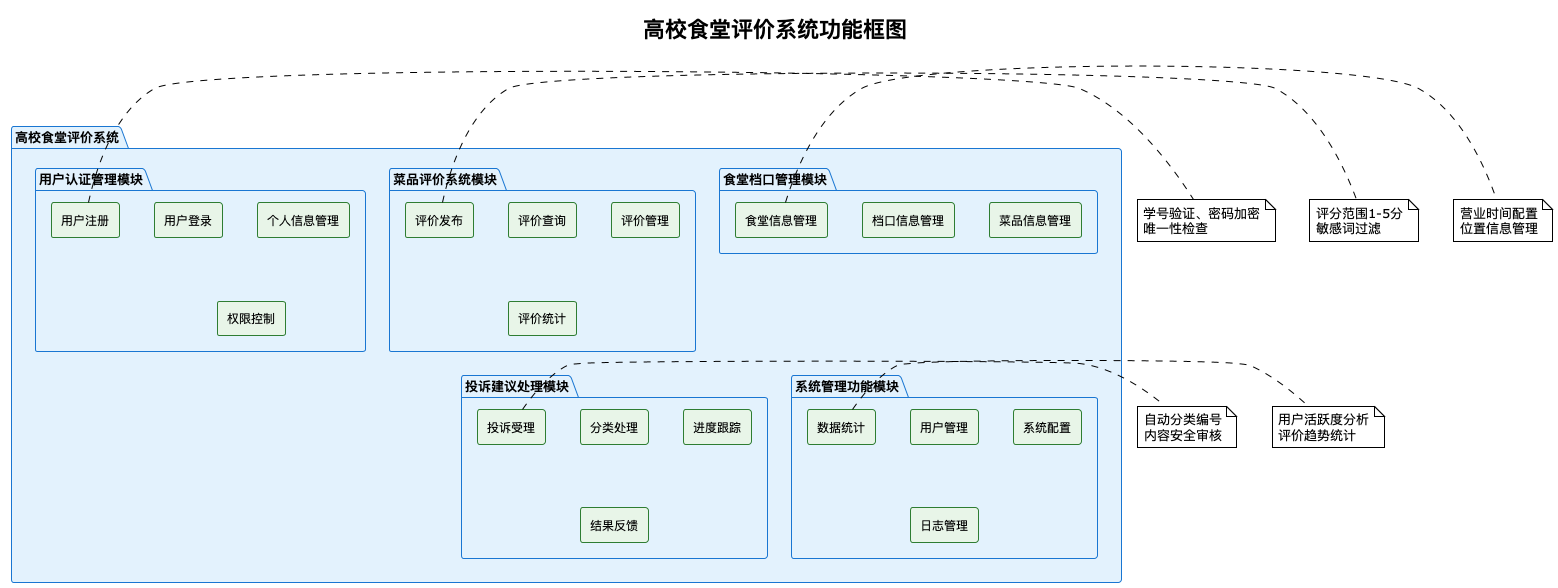

The diagram above was rendered by PlantUML. Its source (embedded in the PNG):
@startuml
!theme plain
skinparam componentStyle rectangle
skinparam backgroundColor White
skinparam component {
  BackgroundColor #E8F5E8
  BorderColor #2E7D32
  FontSize 12
}
skinparam package {
  BackgroundColor #E3F2FD
  BorderColor #1976D2
  FontSize 13
}

title 高校食堂评价系统功能框图

package "高校食堂评价系统" {

  package "用户认证管理模块" {
    component [用户注册]
    component [用户登录]
    component [个人信息管理]
    component [权限控制]
  }

  package "菜品评价系统模块" {
    component [评价发布]
    component [评价查询]
    component [评价管理]
    component [评价统计]
  }

  package "食堂档口管理模块" {
    component [食堂信息管理]
    component [档口信息管理]
    component [菜品信息管理]
  }

  package "投诉建议处理模块" {
    component [投诉受理]
    component [分类处理]
    component [进度跟踪]
    component [结果反馈]
  }

  package "系统管理功能模块" {
    component [用户管理]
    component [数据统计]
    component [系统配置]
    component [日志管理]
  }
}

note right of [用户注册] : 学号验证、密码加密\n唯一性检查
note right of [评价发布] : 评分范围1-5分\n敏感词过滤
note right of [食堂信息管理] : 营业时间配置\n位置信息管理
note right of [投诉受理] : 自动分类编号\n内容安全审核
note right of [数据统计] : 用户活跃度分析\n评价趋势统计

@enduml